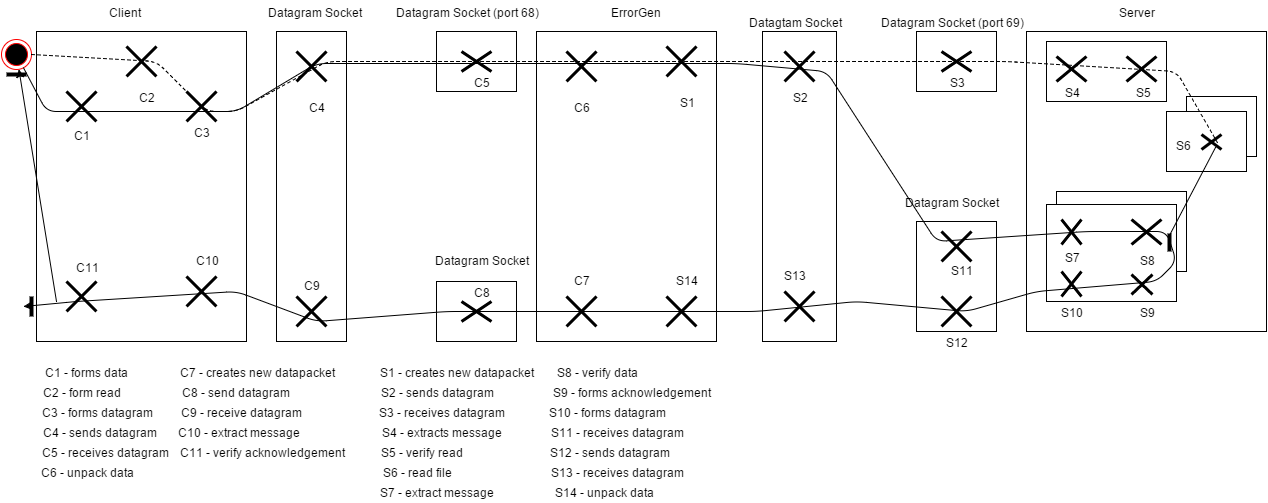

The diagram above was exported from draw.io. Its source (the exported page's mxGraphModel, read from the mxfile embedded in the PNG):
<mxGraphModel dx="1194" dy="730" grid="1" gridSize="10" guides="1" tooltips="1" connect="1" arrows="1" fold="1" page="1" pageScale="1" pageWidth="826" pageHeight="1169" background="#ffffff" math="0">
  <root>
    <mxCell id="0" />
    <mxCell id="1" parent="0" />
    <mxCell id="2" value="" style="whiteSpace=wrap;html=1;" parent="1" vertex="1">
      <mxGeometry x="40" y="90" width="210" height="310" as="geometry" />
    </mxCell>
    <mxCell id="3" value="" style="whiteSpace=wrap;html=1;" parent="1" vertex="1">
      <mxGeometry x="280" y="90" width="70" height="310" as="geometry" />
    </mxCell>
    <mxCell id="4" value="" style="whiteSpace=wrap;html=1;" parent="1" vertex="1">
      <mxGeometry x="440" y="90" width="80" height="60" as="geometry" />
    </mxCell>
    <mxCell id="5" value="" style="whiteSpace=wrap;html=1;" parent="1" vertex="1">
      <mxGeometry x="440" y="340" width="80" height="60" as="geometry" />
    </mxCell>
    <mxCell id="7" value="" style="whiteSpace=wrap;html=1;" parent="1" vertex="1">
      <mxGeometry x="540" y="90" width="180" height="310" as="geometry" />
    </mxCell>
    <mxCell id="8" value="" style="whiteSpace=wrap;html=1;" parent="1" vertex="1">
      <mxGeometry x="766" y="90" width="74" height="310" as="geometry" />
    </mxCell>
    <mxCell id="9" value="" style="whiteSpace=wrap;html=1;" parent="1" vertex="1">
      <mxGeometry x="920" y="90" width="80" height="60" as="geometry" />
    </mxCell>
    <mxCell id="10" value="" style="whiteSpace=wrap;html=1;" parent="1" vertex="1">
      <mxGeometry x="920" y="280" width="80" height="110" as="geometry" />
    </mxCell>
    <mxCell id="11" value="" style="whiteSpace=wrap;html=1;" parent="1" vertex="1">
      <mxGeometry x="1030" y="90" width="240" height="300" as="geometry" />
    </mxCell>
    <mxCell id="12" value="" style="shape=umlDestroy;whiteSpace=wrap;html=1;strokeWidth=3;" parent="1" vertex="1">
      <mxGeometry x="70" y="150" width="30" height="30" as="geometry" />
    </mxCell>
    <mxCell id="13" value="" style="shape=umlDestroy;whiteSpace=wrap;html=1;strokeWidth=3;" parent="1" vertex="1">
      <mxGeometry x="190" y="150" width="30" height="30" as="geometry" />
    </mxCell>
    <mxCell id="14" value="" style="shape=umlDestroy;whiteSpace=wrap;html=1;strokeWidth=3;" parent="1" vertex="1">
      <mxGeometry x="70" y="340" width="30" height="30" as="geometry" />
    </mxCell>
    <mxCell id="15" value="" style="shape=umlDestroy;whiteSpace=wrap;html=1;strokeWidth=3;" parent="1" vertex="1">
      <mxGeometry x="190" y="335" width="30" height="30" as="geometry" />
    </mxCell>
    <mxCell id="16" value="" style="shape=umlDestroy;whiteSpace=wrap;html=1;strokeWidth=3;" parent="1" vertex="1">
      <mxGeometry x="465" y="360" width="30" height="20" as="geometry" />
    </mxCell>
    <mxCell id="17" value="" style="shape=umlDestroy;whiteSpace=wrap;html=1;strokeWidth=3;" parent="1" vertex="1">
      <mxGeometry x="465" y="110" width="30" height="20" as="geometry" />
    </mxCell>
    <mxCell id="18" value="" style="shape=umlDestroy;whiteSpace=wrap;html=1;strokeWidth=3;" parent="1" vertex="1">
      <mxGeometry x="945" y="110" width="30" height="20" as="geometry" />
    </mxCell>
    <mxCell id="19" value="" style="shape=umlDestroy;whiteSpace=wrap;html=1;strokeWidth=3;" parent="1" vertex="1">
      <mxGeometry x="945" y="290" width="30" height="30" as="geometry" />
    </mxCell>
    <mxCell id="20" value="" style="shape=umlDestroy;whiteSpace=wrap;html=1;strokeWidth=3;" parent="1" vertex="1">
      <mxGeometry x="945" y="355" width="30" height="30" as="geometry" />
    </mxCell>
    <mxCell id="21" value="" style="shape=umlDestroy;whiteSpace=wrap;html=1;strokeWidth=3;" parent="1" vertex="1">
      <mxGeometry x="300" y="110" width="30" height="30" as="geometry" />
    </mxCell>
    <mxCell id="22" value="" style="shape=umlDestroy;whiteSpace=wrap;html=1;strokeWidth=3;" parent="1" vertex="1">
      <mxGeometry x="300" y="355" width="30" height="30" as="geometry" />
    </mxCell>
    <mxCell id="23" value="" style="shape=umlDestroy;whiteSpace=wrap;html=1;strokeWidth=3;" parent="1" vertex="1">
      <mxGeometry x="570" y="110" width="30" height="30" as="geometry" />
    </mxCell>
    <mxCell id="24" value="" style="shape=umlDestroy;whiteSpace=wrap;html=1;strokeWidth=3;" parent="1" vertex="1">
      <mxGeometry x="670" y="105" width="30" height="30" as="geometry" />
    </mxCell>
    <mxCell id="25" value="" style="shape=umlDestroy;whiteSpace=wrap;html=1;strokeWidth=3;" parent="1" vertex="1">
      <mxGeometry x="570" y="355" width="30" height="30" as="geometry" />
    </mxCell>
    <mxCell id="26" value="" style="shape=umlDestroy;whiteSpace=wrap;html=1;strokeWidth=3;" parent="1" vertex="1">
      <mxGeometry x="670" y="355" width="30" height="30" as="geometry" />
    </mxCell>
    <mxCell id="27" value="" style="shape=umlDestroy;whiteSpace=wrap;html=1;strokeWidth=3;" parent="1" vertex="1">
      <mxGeometry x="788" y="350" width="30" height="30" as="geometry" />
    </mxCell>
    <mxCell id="28" value="" style="shape=umlDestroy;whiteSpace=wrap;html=1;strokeWidth=3;" parent="1" vertex="1">
      <mxGeometry x="788" y="110" width="30" height="30" as="geometry" />
    </mxCell>
    <mxCell id="40" value="" style="whiteSpace=wrap;html=1;" parent="1" vertex="1">
      <mxGeometry x="1060" y="250" width="130" height="80" as="geometry" />
    </mxCell>
    <mxCell id="39" value="" style="whiteSpace=wrap;html=1;" parent="1" vertex="1">
      <mxGeometry x="1050" y="263" width="130" height="97" as="geometry" />
    </mxCell>
    <mxCell id="34" value="" style="shape=umlDestroy;whiteSpace=wrap;html=1;strokeWidth=3;" parent="1" vertex="1">
      <mxGeometry x="1065" y="278" width="20" height="25" as="geometry" />
    </mxCell>
    <mxCell id="31" value="" style="shape=umlDestroy;whiteSpace=wrap;html=1;strokeWidth=3;" parent="1" vertex="1">
      <mxGeometry x="1135" y="278" width="30" height="25" as="geometry" />
    </mxCell>
    <mxCell id="33" value="" style="shape=umlDestroy;whiteSpace=wrap;html=1;strokeWidth=3;" parent="1" vertex="1">
      <mxGeometry x="1065" y="330" width="20" height="25" as="geometry" />
    </mxCell>
    <mxCell id="32" value="" style="shape=umlDestroy;whiteSpace=wrap;html=1;strokeWidth=3;" parent="1" vertex="1">
      <mxGeometry x="1135" y="333" width="21" height="20" as="geometry" />
    </mxCell>
    <mxCell id="41" value="" style="whiteSpace=wrap;html=1;" parent="1" vertex="1">
      <mxGeometry x="1190" y="155" width="70" height="60" as="geometry" />
    </mxCell>
    <mxCell id="42" value="" style="whiteSpace=wrap;html=1;" parent="1" vertex="1">
      <mxGeometry x="1170" y="170" width="80" height="60" as="geometry" />
    </mxCell>
    <mxCell id="43" value="" style="shape=umlDestroy;whiteSpace=wrap;html=1;strokeWidth=3;" parent="1" vertex="1">
      <mxGeometry x="1205" y="193" width="20" height="15" as="geometry" />
    </mxCell>
    <mxCell id="44" value="" style="whiteSpace=wrap;html=1;" parent="1" vertex="1">
      <mxGeometry x="1050" y="100" width="120" height="60" as="geometry" />
    </mxCell>
    <mxCell id="29" value="" style="shape=umlDestroy;whiteSpace=wrap;html=1;strokeWidth=3;" parent="1" vertex="1">
      <mxGeometry x="1060" y="115" width="30" height="25" as="geometry" />
    </mxCell>
    <mxCell id="30" value="" style="shape=umlDestroy;whiteSpace=wrap;html=1;strokeWidth=3;" parent="1" vertex="1">
      <mxGeometry x="1130" y="115" width="30" height="25" as="geometry" />
    </mxCell>
    <mxCell id="45" value="C1" style="text;html=1;strokeColor=none;fillColor=none;align=center;verticalAlign=middle;whiteSpace=wrap;overflow=hidden;" parent="1" vertex="1">
      <mxGeometry x="65" y="183" width="40" height="20" as="geometry" />
    </mxCell>
    <mxCell id="46" value="S6" style="text;html=1;strokeColor=none;fillColor=none;align=center;verticalAlign=middle;whiteSpace=wrap;overflow=hidden;" parent="1" vertex="1">
      <mxGeometry x="1166" y="193" width="40" height="20" as="geometry" />
    </mxCell>
    <mxCell id="47" value="S5" style="text;html=1;strokeColor=none;fillColor=none;align=center;verticalAlign=middle;whiteSpace=wrap;overflow=hidden;" parent="1" vertex="1">
      <mxGeometry x="1126" y="140" width="40" height="20" as="geometry" />
    </mxCell>
    <mxCell id="48" value="S4" style="text;html=1;strokeColor=none;fillColor=none;align=center;verticalAlign=middle;whiteSpace=wrap;overflow=hidden;" parent="1" vertex="1">
      <mxGeometry x="1055" y="140" width="40" height="20" as="geometry" />
    </mxCell>
    <mxCell id="49" value="S3" style="text;html=1;strokeColor=none;fillColor=none;align=center;verticalAlign=middle;whiteSpace=wrap;overflow=hidden;" parent="1" vertex="1">
      <mxGeometry x="940" y="130" width="40" height="20" as="geometry" />
    </mxCell>
    <mxCell id="50" value="S12" style="text;html=1;strokeColor=none;fillColor=none;align=center;verticalAlign=middle;whiteSpace=wrap;overflow=hidden;" parent="1" vertex="1">
      <mxGeometry x="940" y="390" width="40" height="20" as="geometry" />
    </mxCell>
    <mxCell id="51" value="S11" style="text;html=1;strokeColor=none;fillColor=none;align=center;verticalAlign=middle;whiteSpace=wrap;overflow=hidden;" parent="1" vertex="1">
      <mxGeometry x="945" y="318" width="40" height="20" as="geometry" />
    </mxCell>
    <mxCell id="52" value="S13" style="text;html=1;strokeColor=none;fillColor=none;align=center;verticalAlign=middle;whiteSpace=wrap;overflow=hidden;" parent="1" vertex="1">
      <mxGeometry x="778" y="323" width="40" height="20" as="geometry" />
    </mxCell>
    <mxCell id="53" value="S2" style="text;html=1;strokeColor=none;fillColor=none;align=center;verticalAlign=middle;whiteSpace=wrap;overflow=hidden;" parent="1" vertex="1">
      <mxGeometry x="783" y="145" width="40" height="20" as="geometry" />
    </mxCell>
    <mxCell id="54" value="C11" style="text;html=1;strokeColor=none;fillColor=none;align=center;verticalAlign=middle;whiteSpace=wrap;overflow=hidden;" parent="1" vertex="1">
      <mxGeometry x="70" y="315" width="40" height="20" as="geometry" />
    </mxCell>
    <mxCell id="55" value="C10" style="text;html=1;strokeColor=none;fillColor=none;align=center;verticalAlign=middle;whiteSpace=wrap;overflow=hidden;" parent="1" vertex="1">
      <mxGeometry x="190" y="308" width="40" height="20" as="geometry" />
    </mxCell>
    <mxCell id="56" value="C9" style="text;html=1;strokeColor=none;fillColor=none;align=center;verticalAlign=middle;whiteSpace=wrap;overflow=hidden;" parent="1" vertex="1">
      <mxGeometry x="295" y="333" width="40" height="20" as="geometry" />
    </mxCell>
    <mxCell id="57" value="C8" style="text;html=1;strokeColor=none;fillColor=none;align=center;verticalAlign=middle;whiteSpace=wrap;overflow=hidden;" parent="1" vertex="1">
      <mxGeometry x="465" y="340" width="40" height="20" as="geometry" />
    </mxCell>
    <mxCell id="58" value="S14" style="text;html=1;strokeColor=none;fillColor=none;align=center;verticalAlign=middle;whiteSpace=wrap;overflow=hidden;" parent="1" vertex="1">
      <mxGeometry x="670" y="328" width="40" height="20" as="geometry" />
    </mxCell>
    <mxCell id="59" value="C7" style="text;html=1;strokeColor=none;fillColor=none;align=center;verticalAlign=middle;whiteSpace=wrap;overflow=hidden;" parent="1" vertex="1">
      <mxGeometry x="565" y="328" width="40" height="20" as="geometry" />
    </mxCell>
    <mxCell id="60" value="S1" style="text;html=1;strokeColor=none;fillColor=none;align=center;verticalAlign=middle;whiteSpace=wrap;overflow=hidden;" parent="1" vertex="1">
      <mxGeometry x="670" y="150" width="40" height="20" as="geometry" />
    </mxCell>
    <mxCell id="61" value="C6" style="text;html=1;strokeColor=none;fillColor=none;align=center;verticalAlign=middle;whiteSpace=wrap;overflow=hidden;" parent="1" vertex="1">
      <mxGeometry x="565" y="155" width="40" height="20" as="geometry" />
    </mxCell>
    <mxCell id="62" value="C5" style="text;html=1;strokeColor=none;fillColor=none;align=center;verticalAlign=middle;whiteSpace=wrap;overflow=hidden;" parent="1" vertex="1">
      <mxGeometry x="465" y="130" width="40" height="20" as="geometry" />
    </mxCell>
    <mxCell id="63" value="C4" style="text;html=1;strokeColor=none;fillColor=none;align=center;verticalAlign=middle;whiteSpace=wrap;overflow=hidden;" parent="1" vertex="1">
      <mxGeometry x="300" y="155" width="40" height="20" as="geometry" />
    </mxCell>
    <mxCell id="64" value="C2" style="text;html=1;strokeColor=none;fillColor=none;align=center;verticalAlign=middle;whiteSpace=wrap;overflow=hidden;" parent="1" vertex="1">
      <mxGeometry x="130" y="145" width="40" height="20" as="geometry" />
    </mxCell>
    <mxCell id="65" value="C3" style="text;html=1;strokeColor=none;fillColor=none;align=center;verticalAlign=middle;whiteSpace=wrap;overflow=hidden;" parent="1" vertex="1">
      <mxGeometry x="185" y="180" width="40" height="20" as="geometry" />
    </mxCell>
    <mxCell id="66" value="" style="shape=umlDestroy;whiteSpace=wrap;html=1;strokeWidth=3;" parent="1" vertex="1">
      <mxGeometry x="130" y="105" width="30" height="30" as="geometry" />
    </mxCell>
    <mxCell id="67" style="edgeStyle=orthogonalEdgeStyle;rounded=0;html=1;exitX=0.5;exitY=1;jettySize=auto;orthogonalLoop=1;" parent="1" source="65" target="65" edge="1">
      <mxGeometry relative="1" as="geometry" />
    </mxCell>
    <mxCell id="68" style="edgeStyle=orthogonalEdgeStyle;rounded=0;html=1;exitX=0.5;exitY=1;jettySize=auto;orthogonalLoop=1;" parent="1" source="62" target="62" edge="1">
      <mxGeometry relative="1" as="geometry" />
    </mxCell>
    <mxCell id="70" value="S9" style="text;html=1;strokeColor=none;fillColor=none;align=center;verticalAlign=middle;whiteSpace=wrap;overflow=hidden;" parent="1" vertex="1">
      <mxGeometry x="1130" y="360" width="40" height="20" as="geometry" />
    </mxCell>
    <mxCell id="71" value="S10" style="text;html=1;strokeColor=none;fillColor=none;align=center;verticalAlign=middle;whiteSpace=wrap;overflow=hidden;" parent="1" vertex="1">
      <mxGeometry x="1055" y="360" width="40" height="20" as="geometry" />
    </mxCell>
    <mxCell id="72" value="S8" style="text;html=1;strokeColor=none;fillColor=none;align=center;verticalAlign=middle;whiteSpace=wrap;overflow=hidden;" parent="1" vertex="1">
      <mxGeometry x="1130" y="308" width="40" height="20" as="geometry" />
    </mxCell>
    <mxCell id="73" value="S7" style="text;html=1;strokeColor=none;fillColor=none;align=center;verticalAlign=middle;whiteSpace=wrap;overflow=hidden;" parent="1" vertex="1">
      <mxGeometry x="1055" y="305" width="40" height="20" as="geometry" />
    </mxCell>
    <mxCell id="83" value="" style="line;html=1;perimeter=backbonePerimeter;points=[];outlineConnect=0;direction=south;" parent="1" vertex="1">
      <mxGeometry x="30" y="355" width="10" height="20" as="geometry" />
    </mxCell>
    <mxCell id="84" value="" style="ellipse;html=1;shape=endState;fillColor=#000000;strokeColor=#ff0000;" parent="1" vertex="1">
      <mxGeometry x="5" y="98" width="30" height="30" as="geometry" />
    </mxCell>
    <mxCell id="87" value="" style="endArrow=classic;html=1;" parent="1" source="84" edge="1">
      <mxGeometry width="50" height="50" relative="1" as="geometry">
        <mxPoint x="80" y="90" as="sourcePoint" />
        <mxPoint x="27" y="365" as="targetPoint" />
        <Array as="points">
          <mxPoint x="50" y="170" />
          <mxPoint x="240" y="170" />
          <mxPoint x="320" y="122" />
          <mxPoint x="480" y="122" />
          <mxPoint x="740" y="122" />
          <mxPoint x="830" y="130" />
          <mxPoint x="940" y="300" />
          <mxPoint x="1090" y="290" />
          <mxPoint x="1170" y="290" />
          <mxPoint x="1180" y="320" />
          <mxPoint x="1160" y="340" />
          <mxPoint x="1040" y="350" />
          <mxPoint x="970" y="370" />
          <mxPoint x="860" y="360" />
          <mxPoint x="760" y="370" />
          <mxPoint x="620" y="370" />
          <mxPoint x="450" y="370" />
          <mxPoint x="320" y="380" />
          <mxPoint x="240" y="350" />
          <mxPoint x="80" y="360" />
        </Array>
      </mxGeometry>
    </mxCell>
    <mxCell id="88" value="" style="endArrow=classic;html=1;" parent="1" target="84" edge="1">
      <mxGeometry width="50" height="50" relative="1" as="geometry">
        <mxPoint x="60" y="360" as="sourcePoint" />
        <mxPoint x="20" y="140" as="targetPoint" />
      </mxGeometry>
    </mxCell>
    <mxCell id="89" value="" style="line;html=1;perimeter=backbonePerimeter;points=[];outlineConnect=0;" parent="1" vertex="1">
      <mxGeometry x="10" y="128" width="20" height="10" as="geometry" />
    </mxCell>
    <mxCell id="92" value="" style="endArrow=none;dashed=1;html=1;exitX=1;exitY=0.5;entryX=0.85;entryY=0.667;entryPerimeter=0;" parent="1" source="84" target="43" edge="1">
      <mxGeometry width="50" height="50" relative="1" as="geometry">
        <mxPoint x="10" y="60" as="sourcePoint" />
        <mxPoint x="60" y="10" as="targetPoint" />
        <Array as="points">
          <mxPoint x="160" y="120" />
          <mxPoint x="210" y="170" />
          <mxPoint x="240" y="170" />
          <mxPoint x="330" y="120" />
          <mxPoint x="1010" y="120" />
          <mxPoint x="1180" y="130" />
        </Array>
      </mxGeometry>
    </mxCell>
    <mxCell id="93" value="" style="line;html=1;perimeter=backbonePerimeter;points=[];outlineConnect=0;direction=south;" parent="1" vertex="1">
      <mxGeometry x="1160" y="292" width="26" height="18" as="geometry" />
    </mxCell>
    <mxCell id="96" value="" style="endArrow=none;html=1;exitX=0.7;exitY=0.867;exitPerimeter=0;" parent="1" source="43" target="93" edge="1">
      <mxGeometry width="50" height="50" relative="1" as="geometry">
        <mxPoint x="10" y="60" as="sourcePoint" />
        <mxPoint x="60" y="10" as="targetPoint" />
      </mxGeometry>
    </mxCell>
    <mxCell id="98" value="Datagram Socket" style="text;html=1;strokeColor=none;fillColor=none;align=center;verticalAlign=middle;whiteSpace=wrap;overflow=hidden;" parent="1" vertex="1">
      <mxGeometry x="435" y="308" width="100" height="20" as="geometry" />
    </mxCell>
    <mxCell id="99" value="Datagram Socket (port 68)" style="text;html=1;strokeColor=none;fillColor=none;align=center;verticalAlign=middle;whiteSpace=wrap;overflow=hidden;" parent="1" vertex="1">
      <mxGeometry x="395" y="60" width="150" height="20" as="geometry" />
    </mxCell>
    <mxCell id="100" value="Datagram Socket" style="text;html=1;strokeColor=none;fillColor=none;align=center;verticalAlign=middle;whiteSpace=wrap;overflow=hidden;" parent="1" vertex="1">
      <mxGeometry x="265" y="60" width="105" height="20" as="geometry" />
    </mxCell>
    <mxCell id="101" value="Datagram Socket" style="text;html=1;strokeColor=none;fillColor=none;align=center;verticalAlign=middle;whiteSpace=wrap;overflow=hidden;" parent="1" vertex="1">
      <mxGeometry x="905" y="250" width="100" height="20" as="geometry" />
    </mxCell>
    <mxCell id="102" value="S13 - receives datagram" style="text;html=1;strokeColor=none;fillColor=none;align=center;verticalAlign=middle;whiteSpace=wrap;overflow=hidden;" parent="1" vertex="1">
      <mxGeometry x="550" y="520" width="140" height="20" as="geometry" />
    </mxCell>
    <mxCell id="103" value="S14 - unpack data" style="text;html=1;strokeColor=none;fillColor=none;align=center;verticalAlign=middle;whiteSpace=wrap;overflow=hidden;" parent="1" vertex="1">
      <mxGeometry x="555" y="540" width="105" height="20" as="geometry" />
    </mxCell>
    <mxCell id="104" value="S12 - sends datagram" style="text;html=1;strokeColor=none;fillColor=none;align=center;verticalAlign=middle;whiteSpace=wrap;overflow=hidden;" parent="1" vertex="1">
      <mxGeometry x="550" y="500" width="125" height="20" as="geometry" />
    </mxCell>
    <mxCell id="105" value="S10 - forms datagram" style="text;html=1;strokeColor=none;fillColor=none;align=center;verticalAlign=middle;whiteSpace=wrap;overflow=hidden;" parent="1" vertex="1">
      <mxGeometry x="545" y="460" width="130" height="20" as="geometry" />
    </mxCell>
    <mxCell id="106" value="S9 - forms acknowledgement" style="text;html=1;strokeColor=none;fillColor=none;align=center;verticalAlign=middle;whiteSpace=wrap;overflow=hidden;" parent="1" vertex="1">
      <mxGeometry x="550" y="440" width="170" height="20" as="geometry" />
    </mxCell>
    <mxCell id="107" value="S11 - receives datagram" style="text;html=1;strokeColor=none;fillColor=none;align=center;verticalAlign=middle;whiteSpace=wrap;overflow=hidden;" parent="1" vertex="1">
      <mxGeometry x="550" y="480" width="140" height="20" as="geometry" />
    </mxCell>
    <mxCell id="108" value="S8 - verify data" style="text;html=1;strokeColor=none;fillColor=none;align=center;verticalAlign=middle;whiteSpace=wrap;overflow=hidden;" parent="1" vertex="1">
      <mxGeometry x="555" y="420" width="90" height="20" as="geometry" />
    </mxCell>
    <mxCell id="109" value="S7 - extract message" style="text;html=1;strokeColor=none;fillColor=none;align=center;verticalAlign=middle;whiteSpace=wrap;overflow=hidden;" parent="1" vertex="1">
      <mxGeometry x="380" y="540" width="120" height="20" as="geometry" />
    </mxCell>
    <mxCell id="110" value="S6 - read file" style="text;html=1;strokeColor=none;fillColor=none;align=center;verticalAlign=middle;whiteSpace=wrap;overflow=hidden;" parent="1" vertex="1">
      <mxGeometry x="380" y="520" width="80" height="20" as="geometry" />
    </mxCell>
    <mxCell id="111" value="S5 - verify read" style="text;html=1;strokeColor=none;fillColor=none;align=center;verticalAlign=middle;whiteSpace=wrap;overflow=hidden;" parent="1" vertex="1">
      <mxGeometry x="380" y="500" width="90" height="20" as="geometry" />
    </mxCell>
    <mxCell id="112" value="S4 - extracts message" style="text;html=1;strokeColor=none;fillColor=none;align=center;verticalAlign=middle;whiteSpace=wrap;overflow=hidden;" parent="1" vertex="1">
      <mxGeometry x="380" y="480" width="130" height="20" as="geometry" />
    </mxCell>
    <mxCell id="113" value="S3 - receives datagram" style="text;html=1;strokeColor=none;fillColor=none;align=center;verticalAlign=middle;whiteSpace=wrap;overflow=hidden;" parent="1" vertex="1">
      <mxGeometry x="380" y="460" width="130" height="20" as="geometry" />
    </mxCell>
    <mxCell id="114" value="S2 - sends datagram" style="text;html=1;strokeColor=none;fillColor=none;align=center;verticalAlign=middle;whiteSpace=wrap;overflow=hidden;" parent="1" vertex="1">
      <mxGeometry x="375" y="440" width="130" height="20" as="geometry" />
    </mxCell>
    <mxCell id="115" value="S1 - creates new datapacket" style="text;html=1;strokeColor=none;fillColor=none;align=center;verticalAlign=middle;whiteSpace=wrap;overflow=hidden;" parent="1" vertex="1">
      <mxGeometry x="380" y="420" width="160" height="20" as="geometry" />
    </mxCell>
    <mxCell id="116" value="C11 - verify acknowledgement" style="text;html=1;strokeColor=none;fillColor=none;align=center;verticalAlign=middle;whiteSpace=wrap;overflow=hidden;" parent="1" vertex="1">
      <mxGeometry x="180" y="500" width="170" height="20" as="geometry" />
    </mxCell>
    <mxCell id="117" value="C10 - extract message" style="text;html=1;strokeColor=none;fillColor=none;align=center;verticalAlign=middle;whiteSpace=wrap;overflow=hidden;" parent="1" vertex="1">
      <mxGeometry x="174" y="480" width="135" height="20" as="geometry" />
    </mxCell>
    <mxCell id="118" value="C9 - receive datagram" style="text;html=1;strokeColor=none;fillColor=none;align=center;verticalAlign=middle;whiteSpace=wrap;overflow=hidden;" parent="1" vertex="1">
      <mxGeometry x="179" y="460" width="130" height="20" as="geometry" />
    </mxCell>
    <mxCell id="119" value="C8 - send datagram" style="text;html=1;strokeColor=none;fillColor=none;align=center;verticalAlign=middle;whiteSpace=wrap;overflow=hidden;" parent="1" vertex="1">
      <mxGeometry x="179" y="440" width="120" height="20" as="geometry" />
    </mxCell>
    <mxCell id="120" value="C7 - creates new datapacket" style="text;html=1;strokeColor=none;fillColor=none;align=center;verticalAlign=middle;whiteSpace=wrap;overflow=hidden;" parent="1" vertex="1">
      <mxGeometry x="170" y="420" width="180" height="20" as="geometry" />
    </mxCell>
    <mxCell id="121" value="C6 - unpack data" style="text;html=1;strokeColor=none;fillColor=none;align=center;verticalAlign=middle;whiteSpace=wrap;overflow=hidden;" parent="1" vertex="1">
      <mxGeometry x="40" y="520" width="100" height="20" as="geometry" />
    </mxCell>
    <mxCell id="122" value="C5 - receives datagram" style="text;html=1;strokeColor=none;fillColor=none;align=center;verticalAlign=middle;whiteSpace=wrap;overflow=hidden;" parent="1" vertex="1">
      <mxGeometry x="37" y="500" width="142" height="20" as="geometry" />
    </mxCell>
    <mxCell id="123" value="C4 - sends datagram" style="text;html=1;strokeColor=none;fillColor=none;align=center;verticalAlign=middle;whiteSpace=wrap;overflow=hidden;" parent="1" vertex="1">
      <mxGeometry x="40" y="480" width="125" height="20" as="geometry" />
    </mxCell>
    <mxCell id="124" value="C3 - forms datagram" style="text;html=1;strokeColor=none;fillColor=none;align=center;verticalAlign=middle;whiteSpace=wrap;overflow=hidden;" parent="1" vertex="1">
      <mxGeometry x="38" y="460" width="125" height="20" as="geometry" />
    </mxCell>
    <mxCell id="125" value="C2 - form read" style="text;html=1;strokeColor=none;fillColor=none;align=center;verticalAlign=middle;whiteSpace=wrap;overflow=hidden;" parent="1" vertex="1">
      <mxGeometry x="25" y="440" width="120" height="20" as="geometry" />
    </mxCell>
    <mxCell id="126" value="C1 - forms data" style="text;html=1;strokeColor=none;fillColor=none;align=center;verticalAlign=middle;whiteSpace=wrap;overflow=hidden;" parent="1" vertex="1">
      <mxGeometry x="39" y="420" width="101" height="20" as="geometry" />
    </mxCell>
    <mxCell id="131" style="edgeStyle=orthogonalEdgeStyle;rounded=0;html=1;exitX=0.5;exitY=1;entryX=0.5;entryY=1;jettySize=auto;orthogonalLoop=1;" parent="1" source="111" target="111" edge="1">
      <mxGeometry relative="1" as="geometry" />
    </mxCell>
    <mxCell id="135" value="Datagram Socket (port 69)" style="text;html=1;strokeColor=none;fillColor=none;align=center;verticalAlign=middle;whiteSpace=wrap;overflow=hidden;" parent="1" vertex="1">
      <mxGeometry x="880" y="70" width="150" height="20" as="geometry" />
    </mxCell>
    <mxCell id="136" value="Datagtam Socket" style="text;html=1;strokeColor=none;fillColor=none;align=center;verticalAlign=middle;whiteSpace=wrap;overflow=hidden;" parent="1" vertex="1">
      <mxGeometry x="750" y="70" width="97" height="20" as="geometry" />
    </mxCell>
    <mxCell id="137" value="ErrorGen" style="text;html=1;strokeColor=none;fillColor=none;align=center;verticalAlign=middle;whiteSpace=wrap;overflow=hidden;" parent="1" vertex="1">
      <mxGeometry x="608" y="60" width="62" height="20" as="geometry" />
    </mxCell>
    <mxCell id="138" value="Server" style="text;html=1;strokeColor=none;fillColor=none;align=center;verticalAlign=middle;whiteSpace=wrap;overflow=hidden;" parent="1" vertex="1">
      <mxGeometry x="1120" y="60" width="40" height="20" as="geometry" />
    </mxCell>
    <mxCell id="139" value="Client" style="text;html=1;strokeColor=none;fillColor=none;align=center;verticalAlign=middle;whiteSpace=wrap;overflow=hidden;" parent="1" vertex="1">
      <mxGeometry x="108" y="60" width="40" height="20" as="geometry" />
    </mxCell>
  </root>
</mxGraphModel>